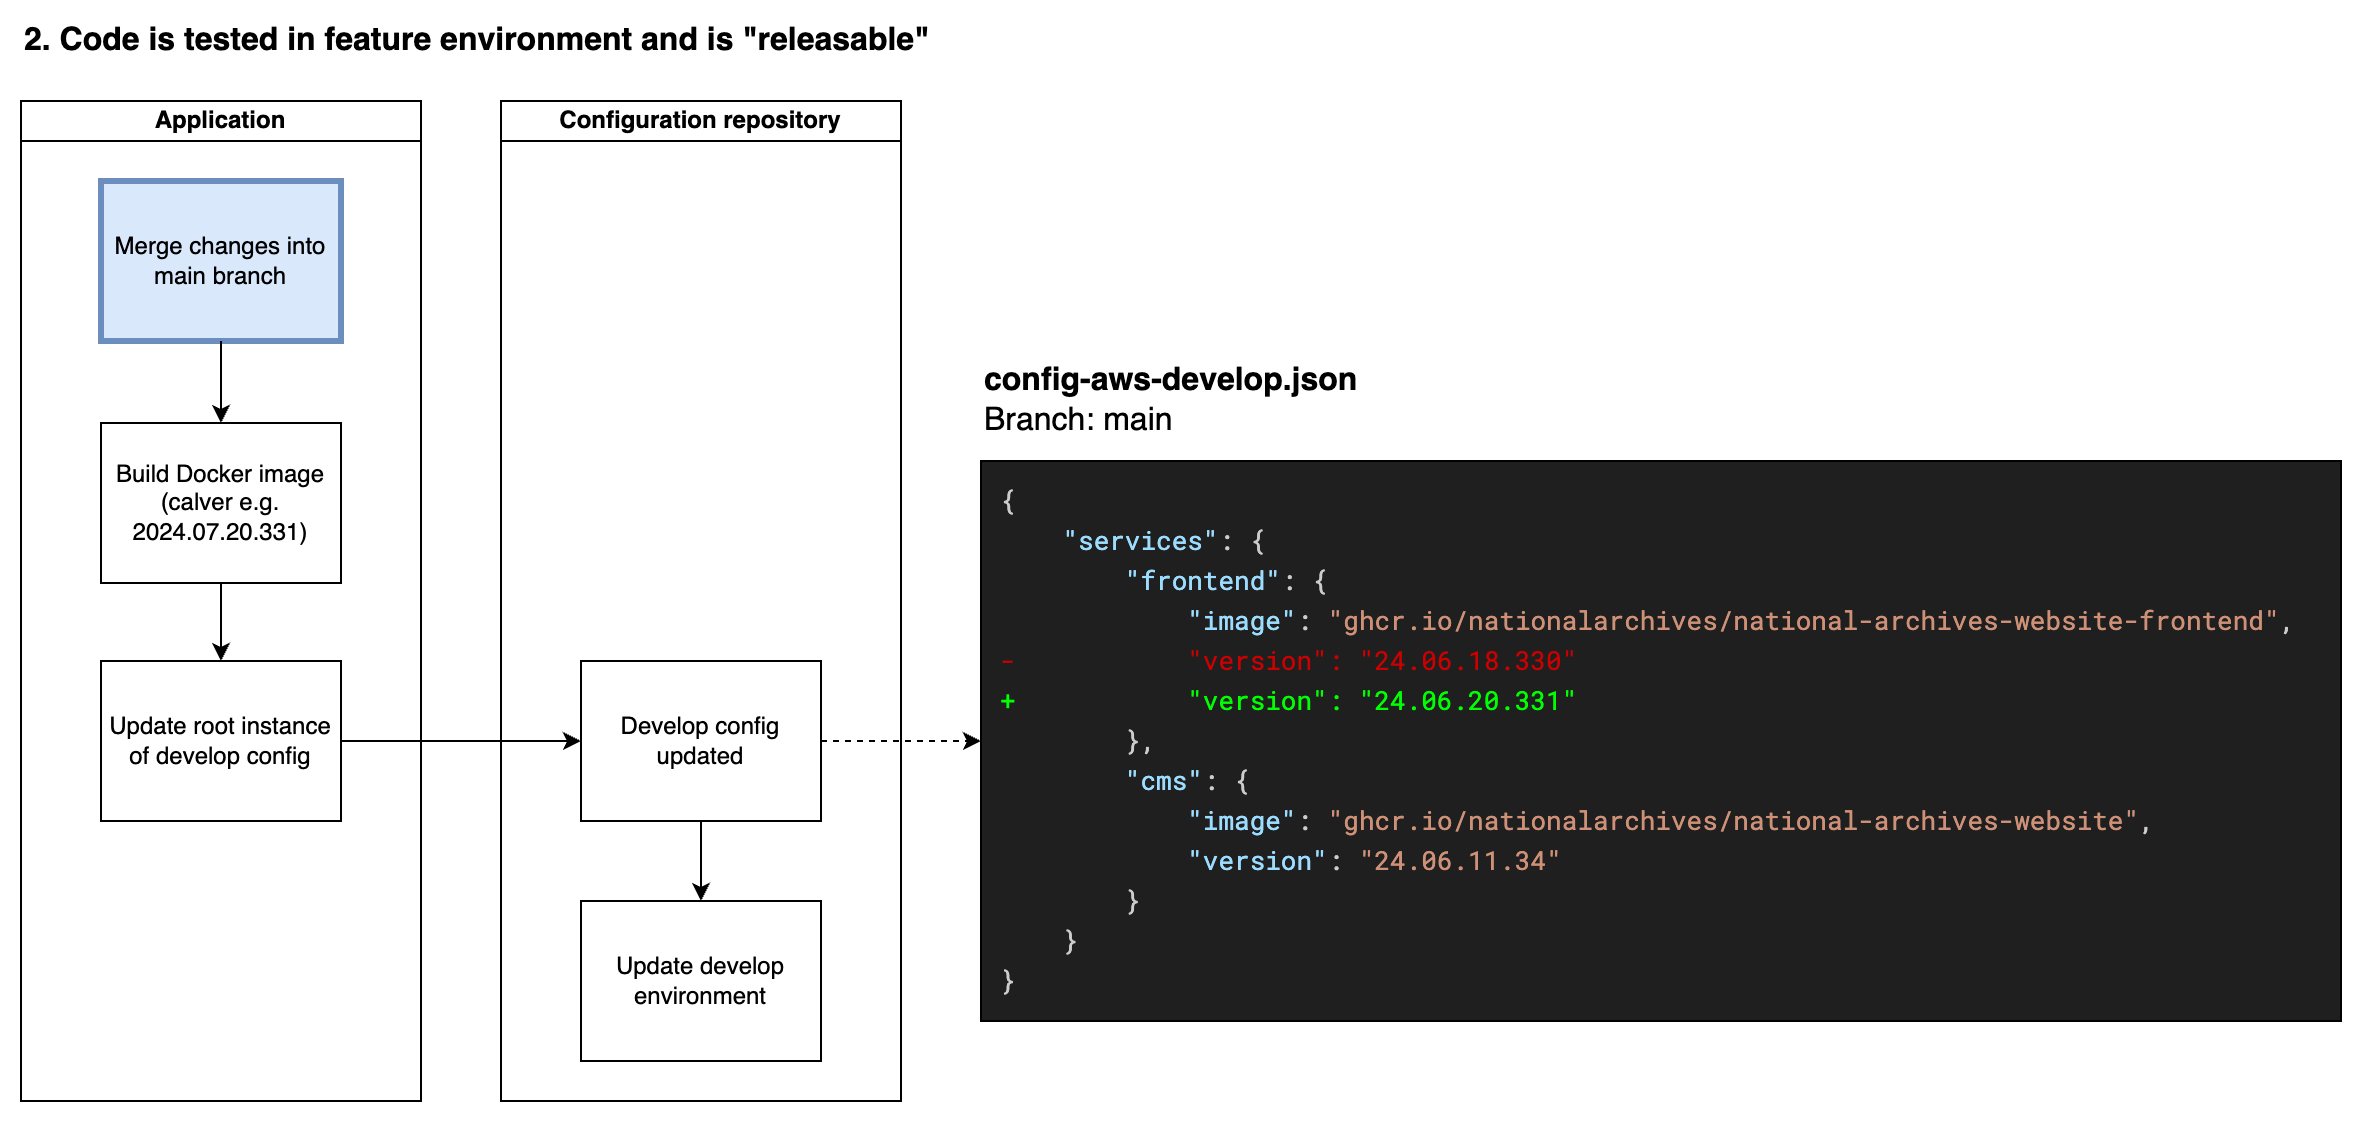

The diagram above was exported from draw.io. Its source (the exported page's mxGraphModel, read from the mxfile embedded in the PNG):
<mxGraphModel dx="2074" dy="1214" grid="1" gridSize="10" guides="1" tooltips="1" connect="1" arrows="1" fold="1" page="1" pageScale="1" pageWidth="1169" pageHeight="827" math="0" shadow="0">
  <root>
    <mxCell id="0" />
    <mxCell id="1" parent="0" />
    <mxCell id="2" value="Application" style="swimlane;whiteSpace=wrap;html=1;startSize=20;fillStyle=solid;" vertex="1" parent="1">
      <mxGeometry x="1080" y="1240" width="200" height="500" as="geometry" />
    </mxCell>
    <mxCell id="3" value="Merge changes into main branch" style="rounded=0;whiteSpace=wrap;html=1;fillColor=#dae8fc;strokeColor=#6c8ebf;strokeWidth=3;" vertex="1" parent="2">
      <mxGeometry x="40" y="40" width="120" height="80" as="geometry" />
    </mxCell>
    <mxCell id="4" value="Build Docker image (calver e.g. 2024.07.20.331)" style="rounded=0;whiteSpace=wrap;html=1;" vertex="1" parent="2">
      <mxGeometry x="40" y="161" width="120" height="80" as="geometry" />
    </mxCell>
    <mxCell id="5" value="" style="endArrow=classic;html=1;rounded=0;" edge="1" parent="2" source="3" target="4">
      <mxGeometry width="50" height="50" relative="1" as="geometry">
        <mxPoint x="-970" y="370" as="sourcePoint" />
        <mxPoint x="-970" y="430" as="targetPoint" />
      </mxGeometry>
    </mxCell>
    <mxCell id="6" value="Update root instance of develop config" style="rounded=0;whiteSpace=wrap;html=1;" vertex="1" parent="2">
      <mxGeometry x="40" y="280" width="120" height="80" as="geometry" />
    </mxCell>
    <mxCell id="7" value="" style="endArrow=classic;html=1;rounded=0;" edge="1" parent="2" source="4" target="6">
      <mxGeometry width="50" height="50" relative="1" as="geometry">
        <mxPoint x="110" y="130" as="sourcePoint" />
        <mxPoint x="110" y="171" as="targetPoint" />
      </mxGeometry>
    </mxCell>
    <mxCell id="8" value="Configuration repository" style="swimlane;whiteSpace=wrap;html=1;startSize=20;fillStyle=solid;" vertex="1" parent="1">
      <mxGeometry x="1320" y="1240" width="200" height="500" as="geometry" />
    </mxCell>
    <mxCell id="9" value="Update develop environment" style="rounded=0;whiteSpace=wrap;html=1;" vertex="1" parent="8">
      <mxGeometry x="40" y="400" width="120" height="80" as="geometry" />
    </mxCell>
    <mxCell id="10" value="Develop config updated" style="rounded=0;whiteSpace=wrap;html=1;" vertex="1" parent="8">
      <mxGeometry x="40" y="280" width="120" height="80" as="geometry" />
    </mxCell>
    <mxCell id="11" value="" style="endArrow=classic;html=1;rounded=0;" edge="1" parent="8" source="10" target="9">
      <mxGeometry width="50" height="50" relative="1" as="geometry">
        <mxPoint x="-130" y="251" as="sourcePoint" />
        <mxPoint x="-130" y="290" as="targetPoint" />
      </mxGeometry>
    </mxCell>
    <mxCell id="12" value="&lt;div style=&quot;background-color: rgb(31, 31, 31); font-family: &amp;quot;Roboto Mono for Powerline&amp;quot;, Menlo, Monaco, &amp;quot;Courier New&amp;quot;, monospace, Menlo, Monaco, &amp;quot;Courier New&amp;quot;, monospace; font-size: 13px; line-height: 20px; white-space: pre;&quot;&gt;&lt;div style=&quot;&quot;&gt;&lt;div style=&quot;line-height: 20px;&quot;&gt;&lt;div style=&quot;color: rgb(204, 204, 204);&quot;&gt;{&lt;/div&gt;&lt;div style=&quot;color: rgb(204, 204, 204);&quot;&gt;    &lt;span style=&quot;color: #9cdcfe;&quot;&gt;&quot;services&quot;&lt;/span&gt;: {&lt;/div&gt;&lt;div style=&quot;color: rgb(204, 204, 204);&quot;&gt;        &lt;span style=&quot;color: #9cdcfe;&quot;&gt;&quot;frontend&quot;&lt;/span&gt;: {&lt;/div&gt;&lt;div style=&quot;color: rgb(204, 204, 204);&quot;&gt;            &lt;span style=&quot;color: #9cdcfe;&quot;&gt;&quot;image&quot;&lt;/span&gt;: &lt;span style=&quot;color: #ce9178;&quot;&gt;&quot;ghcr.io/nationalarchives/national-archives-website-frontend&quot;&lt;/span&gt;,&lt;/div&gt;&lt;div style=&quot;&quot;&gt;&lt;font color=&quot;#cc0000&quot;&gt;-           &quot;version&quot;: &quot;24.06.18.330&quot;&lt;/font&gt;&lt;/div&gt;&lt;div style=&quot;&quot;&gt;&lt;font color=&quot;#00ff00&quot;&gt;+           &quot;version&quot;: &quot;24.06.20.331&quot;&lt;/font&gt;&lt;/div&gt;&lt;div style=&quot;color: rgb(204, 204, 204);&quot;&gt;        },&lt;/div&gt;&lt;div style=&quot;color: rgb(204, 204, 204);&quot;&gt;        &lt;span style=&quot;color: #9cdcfe;&quot;&gt;&quot;cms&quot;&lt;/span&gt;: {&lt;/div&gt;&lt;div style=&quot;color: rgb(204, 204, 204);&quot;&gt;            &lt;span style=&quot;color: #9cdcfe;&quot;&gt;&quot;image&quot;&lt;/span&gt;: &lt;span style=&quot;color: #ce9178;&quot;&gt;&quot;ghcr.io/nationalarchives/national-archives-website&quot;&lt;/span&gt;,&lt;/div&gt;&lt;div style=&quot;color: rgb(204, 204, 204);&quot;&gt;            &lt;span style=&quot;color: #9cdcfe;&quot;&gt;&quot;version&quot;&lt;/span&gt;: &lt;span style=&quot;color: #ce9178;&quot;&gt;&quot;24.06.11.34&quot;&lt;/span&gt;&lt;/div&gt;&lt;div style=&quot;color: rgb(204, 204, 204);&quot;&gt;        }&lt;/div&gt;&lt;div style=&quot;color: rgb(204, 204, 204);&quot;&gt;    }&lt;/div&gt;&lt;div style=&quot;color: rgb(204, 204, 204);&quot;&gt;}&lt;/div&gt;&lt;/div&gt;&lt;/div&gt;&lt;/div&gt;" style="rounded=0;whiteSpace=wrap;html=1;align=left;fillColor=#1F1F1F;spacing=10;" vertex="1" parent="1">
      <mxGeometry x="1560" y="1420" width="680" height="280" as="geometry" />
    </mxCell>
    <mxCell id="13" value="config-aws-develop.json&lt;div&gt;&lt;span style=&quot;font-weight: normal;&quot;&gt;Branch: main&lt;/span&gt;&lt;/div&gt;" style="text;html=1;align=left;verticalAlign=middle;whiteSpace=wrap;rounded=0;fontStyle=1;fontSize=16;" vertex="1" parent="1">
      <mxGeometry x="1560" y="1370" width="680" height="40" as="geometry" />
    </mxCell>
    <mxCell id="14" value="" style="endArrow=classic;html=1;rounded=0;dashed=1;" edge="1" source="10" target="12" parent="1">
      <mxGeometry width="50" height="50" relative="1" as="geometry">
        <mxPoint x="1490" y="138" as="sourcePoint" />
        <mxPoint x="1810" y="183" as="targetPoint" />
      </mxGeometry>
    </mxCell>
    <mxCell id="15" value="2. Code is tested in feature environment and is &quot;releasable&quot;" style="text;html=1;align=left;verticalAlign=middle;whiteSpace=wrap;rounded=0;fontStyle=1;fontSize=16;" vertex="1" parent="1">
      <mxGeometry x="1080" y="1200" width="1160" height="20" as="geometry" />
    </mxCell>
    <mxCell id="16" value="" style="endArrow=classic;html=1;rounded=0;" edge="1" source="6" target="10" parent="1">
      <mxGeometry width="50" height="50" relative="1" as="geometry">
        <mxPoint x="1190" y="1331" as="sourcePoint" />
        <mxPoint x="1190" y="1370" as="targetPoint" />
      </mxGeometry>
    </mxCell>
  </root>
</mxGraphModel>